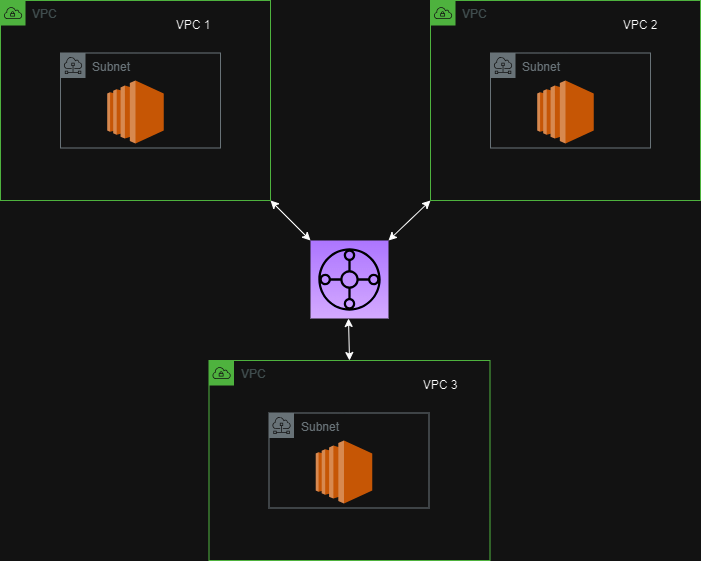

The diagram above was exported from draw.io. Its source (the exported page's mxGraphModel, read from the mxfile embedded in the PNG):
<mxGraphModel dx="1219" dy="672" grid="0" gridSize="10" guides="1" tooltips="1" connect="1" arrows="1" fold="1" page="0" pageScale="1" pageWidth="3300" pageHeight="4681" background="none" math="0" shadow="0">
  <root>
    <mxCell id="0" />
    <mxCell id="1" parent="0" />
    <mxCell id="NDurr5qyNU0vgplGBYFV-4" value="VPC" style="points=[[0,0],[0.25,0],[0.5,0],[0.75,0],[1,0],[1,0.25],[1,0.5],[1,0.75],[1,1],[0.75,1],[0.5,1],[0.25,1],[0,1],[0,0.75],[0,0.5],[0,0.25]];outlineConnect=0;gradientColor=none;html=1;whiteSpace=wrap;fontSize=12;fontStyle=0;container=1;pointerEvents=0;collapsible=0;recursiveResize=0;shape=mxgraph.aws4.group;grIcon=mxgraph.aws4.group_vpc;strokeColor=#248814;fillColor=none;verticalAlign=top;align=left;spacingLeft=30;fontColor=#AAB7B8;dashed=0;fixDash=1;" parent="1" vertex="1">
      <mxGeometry x="130" y="80" width="270" height="200" as="geometry" />
    </mxCell>
    <mxCell id="227Pi6NDVL5ah_YLpxGI-1" value="Subnet" style="sketch=0;outlineConnect=0;gradientColor=none;html=1;whiteSpace=wrap;fontSize=12;fontStyle=0;shape=mxgraph.aws4.group;grIcon=mxgraph.aws4.group_subnet;strokeColor=#879196;fillColor=none;verticalAlign=top;align=left;spacingLeft=30;fontColor=#879196;dashed=0;" vertex="1" parent="NDurr5qyNU0vgplGBYFV-4">
      <mxGeometry x="60" y="52.5" width="160" height="95" as="geometry" />
    </mxCell>
    <mxCell id="227Pi6NDVL5ah_YLpxGI-2" value="" style="outlineConnect=0;dashed=0;verticalLabelPosition=bottom;verticalAlign=top;align=center;html=1;shape=mxgraph.aws3.ec2;fillColor=#F58534;gradientColor=none;" vertex="1" parent="NDurr5qyNU0vgplGBYFV-4">
      <mxGeometry x="106.75" y="80" width="56.5" height="63" as="geometry" />
    </mxCell>
    <mxCell id="227Pi6NDVL5ah_YLpxGI-13" value="VPC 1" style="text;html=1;strokeColor=none;fillColor=none;align=center;verticalAlign=middle;whiteSpace=wrap;rounded=0;" vertex="1" parent="NDurr5qyNU0vgplGBYFV-4">
      <mxGeometry x="163" y="10" width="60" height="30" as="geometry" />
    </mxCell>
    <mxCell id="227Pi6NDVL5ah_YLpxGI-3" value="VPC" style="points=[[0,0],[0.25,0],[0.5,0],[0.75,0],[1,0],[1,0.25],[1,0.5],[1,0.75],[1,1],[0.75,1],[0.5,1],[0.25,1],[0,1],[0,0.75],[0,0.5],[0,0.25]];outlineConnect=0;gradientColor=none;html=1;whiteSpace=wrap;fontSize=12;fontStyle=0;container=1;pointerEvents=0;collapsible=0;recursiveResize=0;shape=mxgraph.aws4.group;grIcon=mxgraph.aws4.group_vpc;strokeColor=#248814;fillColor=none;verticalAlign=top;align=left;spacingLeft=30;fontColor=#AAB7B8;dashed=0;fixDash=1;" vertex="1" parent="1">
      <mxGeometry x="338.5" y="440" width="281" height="200" as="geometry" />
    </mxCell>
    <mxCell id="227Pi6NDVL5ah_YLpxGI-4" value="Subnet" style="sketch=0;outlineConnect=0;gradientColor=none;html=1;whiteSpace=wrap;fontSize=12;fontStyle=0;shape=mxgraph.aws4.group;grIcon=mxgraph.aws4.group_subnet;strokeColor=#879196;fillColor=none;verticalAlign=top;align=left;spacingLeft=30;fontColor=#879196;dashed=0;" vertex="1" parent="227Pi6NDVL5ah_YLpxGI-3">
      <mxGeometry x="60" y="52.5" width="160" height="95" as="geometry" />
    </mxCell>
    <mxCell id="227Pi6NDVL5ah_YLpxGI-5" value="" style="outlineConnect=0;dashed=0;verticalLabelPosition=bottom;verticalAlign=top;align=center;html=1;shape=mxgraph.aws3.ec2;fillColor=#F58534;gradientColor=none;" vertex="1" parent="227Pi6NDVL5ah_YLpxGI-3">
      <mxGeometry x="106.75" y="80" width="56.5" height="63" as="geometry" />
    </mxCell>
    <mxCell id="227Pi6NDVL5ah_YLpxGI-15" value="VPC 3" style="text;html=1;strokeColor=none;fillColor=none;align=center;verticalAlign=middle;whiteSpace=wrap;rounded=0;" vertex="1" parent="227Pi6NDVL5ah_YLpxGI-3">
      <mxGeometry x="201.5" y="10" width="60" height="30" as="geometry" />
    </mxCell>
    <mxCell id="227Pi6NDVL5ah_YLpxGI-6" value="VPC" style="points=[[0,0],[0.25,0],[0.5,0],[0.75,0],[1,0],[1,0.25],[1,0.5],[1,0.75],[1,1],[0.75,1],[0.5,1],[0.25,1],[0,1],[0,0.75],[0,0.5],[0,0.25]];outlineConnect=0;gradientColor=none;html=1;whiteSpace=wrap;fontSize=12;fontStyle=0;container=1;pointerEvents=0;collapsible=0;recursiveResize=0;shape=mxgraph.aws4.group;grIcon=mxgraph.aws4.group_vpc;strokeColor=#248814;fillColor=none;verticalAlign=top;align=left;spacingLeft=30;fontColor=#AAB7B8;dashed=0;fixDash=1;" vertex="1" parent="1">
      <mxGeometry x="560" y="80" width="270" height="200" as="geometry" />
    </mxCell>
    <mxCell id="227Pi6NDVL5ah_YLpxGI-7" value="Subnet" style="sketch=0;outlineConnect=0;gradientColor=none;html=1;whiteSpace=wrap;fontSize=12;fontStyle=0;shape=mxgraph.aws4.group;grIcon=mxgraph.aws4.group_subnet;strokeColor=#879196;fillColor=none;verticalAlign=top;align=left;spacingLeft=30;fontColor=#879196;dashed=0;" vertex="1" parent="227Pi6NDVL5ah_YLpxGI-6">
      <mxGeometry x="60" y="52.5" width="160" height="95" as="geometry" />
    </mxCell>
    <mxCell id="227Pi6NDVL5ah_YLpxGI-8" value="" style="outlineConnect=0;dashed=0;verticalLabelPosition=bottom;verticalAlign=top;align=center;html=1;shape=mxgraph.aws3.ec2;fillColor=#F58534;gradientColor=none;" vertex="1" parent="227Pi6NDVL5ah_YLpxGI-6">
      <mxGeometry x="106.75" y="80" width="56.5" height="63" as="geometry" />
    </mxCell>
    <mxCell id="227Pi6NDVL5ah_YLpxGI-14" value="VPC 2" style="text;html=1;strokeColor=none;fillColor=none;align=center;verticalAlign=middle;whiteSpace=wrap;rounded=0;" vertex="1" parent="227Pi6NDVL5ah_YLpxGI-6">
      <mxGeometry x="180" y="10" width="60" height="30" as="geometry" />
    </mxCell>
    <mxCell id="227Pi6NDVL5ah_YLpxGI-9" value="" style="sketch=0;points=[[0,0,0],[0.25,0,0],[0.5,0,0],[0.75,0,0],[1,0,0],[0,1,0],[0.25,1,0],[0.5,1,0],[0.75,1,0],[1,1,0],[0,0.25,0],[0,0.5,0],[0,0.75,0],[1,0.25,0],[1,0.5,0],[1,0.75,0]];outlineConnect=0;fontColor=#232F3E;gradientColor=#945DF2;gradientDirection=north;fillColor=#5A30B5;strokeColor=#ffffff;dashed=0;verticalLabelPosition=bottom;verticalAlign=top;align=center;html=1;fontSize=12;fontStyle=0;aspect=fixed;shape=mxgraph.aws4.resourceIcon;resIcon=mxgraph.aws4.transit_gateway;" vertex="1" parent="1">
      <mxGeometry x="440" y="320" width="78" height="78" as="geometry" />
    </mxCell>
    <mxCell id="227Pi6NDVL5ah_YLpxGI-10" value="" style="endArrow=classic;startArrow=classic;html=1;rounded=0;entryX=1;entryY=1;entryDx=0;entryDy=0;exitX=0;exitY=0;exitDx=0;exitDy=0;exitPerimeter=0;flowAnimation=1;" edge="1" parent="1" source="227Pi6NDVL5ah_YLpxGI-9" target="NDurr5qyNU0vgplGBYFV-4">
      <mxGeometry width="50" height="50" relative="1" as="geometry">
        <mxPoint x="220" y="380" as="sourcePoint" />
        <mxPoint x="270" y="330" as="targetPoint" />
      </mxGeometry>
    </mxCell>
    <mxCell id="227Pi6NDVL5ah_YLpxGI-11" value="" style="endArrow=classic;startArrow=classic;html=1;rounded=0;entryX=1;entryY=1;entryDx=0;entryDy=0;exitX=0;exitY=1;exitDx=0;exitDy=0;flowAnimation=1;" edge="1" parent="1" source="227Pi6NDVL5ah_YLpxGI-6">
      <mxGeometry width="50" height="50" relative="1" as="geometry">
        <mxPoint x="548" y="360" as="sourcePoint" />
        <mxPoint x="518" y="320" as="targetPoint" />
      </mxGeometry>
    </mxCell>
    <mxCell id="227Pi6NDVL5ah_YLpxGI-12" value="" style="endArrow=classic;startArrow=classic;html=1;rounded=0;entryX=1;entryY=1;entryDx=0;entryDy=0;exitX=0.5;exitY=0;exitDx=0;exitDy=0;flowAnimation=1;" edge="1" parent="1" source="227Pi6NDVL5ah_YLpxGI-3">
      <mxGeometry width="50" height="50" relative="1" as="geometry">
        <mxPoint x="518" y="438" as="sourcePoint" />
        <mxPoint x="478" y="398" as="targetPoint" />
      </mxGeometry>
    </mxCell>
  </root>
</mxGraphModel>